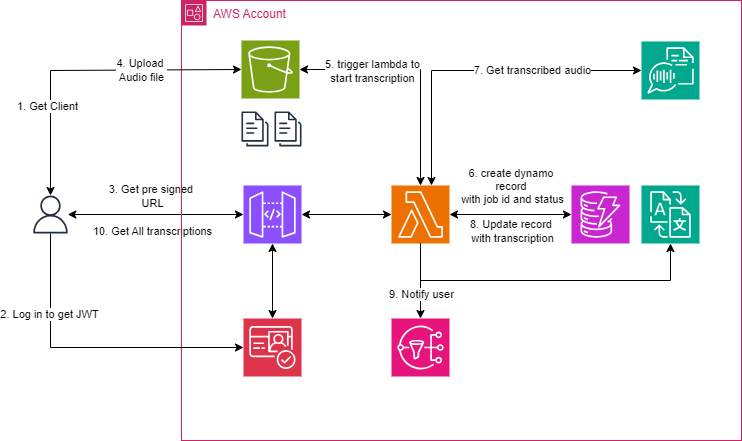

The diagram above was exported from draw.io. Its source (the exported page's mxGraphModel, read from the mxfile embedded in the PNG):
<mxGraphModel dx="1050" dy="557" grid="1" gridSize="10" guides="1" tooltips="1" connect="1" arrows="1" fold="1" page="1" pageScale="1" pageWidth="827" pageHeight="1169" math="0" shadow="0">
  <root>
    <mxCell id="0" />
    <mxCell id="1" parent="0" />
    <mxCell id="01heJwmdKBCtI5lsLyFR-22" style="edgeStyle=orthogonalEdgeStyle;rounded=0;orthogonalLoop=1;jettySize=auto;html=1;startArrow=classic;startFill=1;" parent="1" source="01heJwmdKBCtI5lsLyFR-1" target="01heJwmdKBCtI5lsLyFR-14" edge="1">
      <mxGeometry relative="1" as="geometry" />
    </mxCell>
    <mxCell id="uZVD40n5A_W1MEz-mdKf-4" value="3. Get pre signed&amp;nbsp;&lt;div&gt;URL&lt;/div&gt;" style="edgeLabel;html=1;align=center;verticalAlign=middle;resizable=0;points=[];" vertex="1" connectable="0" parent="01heJwmdKBCtI5lsLyFR-22">
      <mxGeometry x="-0.1745" y="-1" relative="1" as="geometry">
        <mxPoint x="11" y="-20" as="offset" />
      </mxGeometry>
    </mxCell>
    <mxCell id="uZVD40n5A_W1MEz-mdKf-12" value="10. Get All transcriptions" style="edgeLabel;html=1;align=center;verticalAlign=middle;resizable=0;points=[];" vertex="1" connectable="0" parent="01heJwmdKBCtI5lsLyFR-22">
      <mxGeometry x="-0.0949" y="-4" relative="1" as="geometry">
        <mxPoint x="4" y="12" as="offset" />
      </mxGeometry>
    </mxCell>
    <mxCell id="01heJwmdKBCtI5lsLyFR-1" value="" style="sketch=0;outlineConnect=0;fontColor=#232F3E;gradientColor=none;fillColor=#232F3D;strokeColor=none;dashed=0;verticalLabelPosition=bottom;verticalAlign=top;align=center;html=1;fontSize=12;fontStyle=0;aspect=fixed;pointerEvents=1;shape=mxgraph.aws4.user;" parent="1" vertex="1">
      <mxGeometry x="90" y="275" width="38" height="38" as="geometry" />
    </mxCell>
    <mxCell id="01heJwmdKBCtI5lsLyFR-12" value="AWS Account" style="points=[[0,0],[0.25,0],[0.5,0],[0.75,0],[1,0],[1,0.25],[1,0.5],[1,0.75],[1,1],[0.75,1],[0.5,1],[0.25,1],[0,1],[0,0.75],[0,0.5],[0,0.25]];outlineConnect=0;gradientColor=none;html=1;whiteSpace=wrap;fontSize=12;fontStyle=0;container=1;pointerEvents=0;collapsible=0;recursiveResize=0;shape=mxgraph.aws4.group;grIcon=mxgraph.aws4.group_account;strokeColor=#CD2264;fillColor=none;verticalAlign=top;align=left;spacingLeft=30;fontColor=#CD2264;dashed=0;" parent="1" vertex="1">
      <mxGeometry x="240" y="80" width="560" height="440" as="geometry" />
    </mxCell>
    <mxCell id="01heJwmdKBCtI5lsLyFR-25" style="edgeStyle=orthogonalEdgeStyle;rounded=0;orthogonalLoop=1;jettySize=auto;html=1;startArrow=classic;startFill=1;" parent="01heJwmdKBCtI5lsLyFR-12" source="01heJwmdKBCtI5lsLyFR-13" target="01heJwmdKBCtI5lsLyFR-15" edge="1">
      <mxGeometry relative="1" as="geometry" />
    </mxCell>
    <mxCell id="uZVD40n5A_W1MEz-mdKf-5" value="5. trigger lambda to&lt;br&gt;start transcription" style="edgeLabel;html=1;align=center;verticalAlign=middle;resizable=0;points=[];" vertex="1" connectable="0" parent="01heJwmdKBCtI5lsLyFR-25">
      <mxGeometry x="-0.5122" y="1" relative="1" as="geometry">
        <mxPoint x="14" y="2" as="offset" />
      </mxGeometry>
    </mxCell>
    <mxCell id="01heJwmdKBCtI5lsLyFR-13" value="" style="sketch=0;points=[[0,0,0],[0.25,0,0],[0.5,0,0],[0.75,0,0],[1,0,0],[0,1,0],[0.25,1,0],[0.5,1,0],[0.75,1,0],[1,1,0],[0,0.25,0],[0,0.5,0],[0,0.75,0],[1,0.25,0],[1,0.5,0],[1,0.75,0]];outlineConnect=0;fontColor=#232F3E;fillColor=#7AA116;strokeColor=#ffffff;dashed=0;verticalLabelPosition=bottom;verticalAlign=top;align=center;html=1;fontSize=12;fontStyle=0;aspect=fixed;shape=mxgraph.aws4.resourceIcon;resIcon=mxgraph.aws4.s3;" parent="01heJwmdKBCtI5lsLyFR-12" vertex="1">
      <mxGeometry x="60" y="40" width="58" height="58" as="geometry" />
    </mxCell>
    <mxCell id="01heJwmdKBCtI5lsLyFR-23" style="edgeStyle=orthogonalEdgeStyle;rounded=0;orthogonalLoop=1;jettySize=auto;html=1;startArrow=classic;startFill=1;" parent="01heJwmdKBCtI5lsLyFR-12" source="01heJwmdKBCtI5lsLyFR-14" target="01heJwmdKBCtI5lsLyFR-16" edge="1">
      <mxGeometry relative="1" as="geometry" />
    </mxCell>
    <mxCell id="01heJwmdKBCtI5lsLyFR-24" style="edgeStyle=orthogonalEdgeStyle;rounded=0;orthogonalLoop=1;jettySize=auto;html=1;startArrow=classic;startFill=1;" parent="01heJwmdKBCtI5lsLyFR-12" source="01heJwmdKBCtI5lsLyFR-14" target="01heJwmdKBCtI5lsLyFR-15" edge="1">
      <mxGeometry relative="1" as="geometry" />
    </mxCell>
    <mxCell id="01heJwmdKBCtI5lsLyFR-14" value="" style="sketch=0;points=[[0,0,0],[0.25,0,0],[0.5,0,0],[0.75,0,0],[1,0,0],[0,1,0],[0.25,1,0],[0.5,1,0],[0.75,1,0],[1,1,0],[0,0.25,0],[0,0.5,0],[0,0.75,0],[1,0.25,0],[1,0.5,0],[1,0.75,0]];outlineConnect=0;fontColor=#232F3E;fillColor=#8C4FFF;strokeColor=#ffffff;dashed=0;verticalLabelPosition=bottom;verticalAlign=top;align=center;html=1;fontSize=12;fontStyle=0;aspect=fixed;shape=mxgraph.aws4.resourceIcon;resIcon=mxgraph.aws4.api_gateway;" parent="01heJwmdKBCtI5lsLyFR-12" vertex="1">
      <mxGeometry x="62" y="185" width="58" height="58" as="geometry" />
    </mxCell>
    <mxCell id="01heJwmdKBCtI5lsLyFR-26" style="edgeStyle=orthogonalEdgeStyle;rounded=0;orthogonalLoop=1;jettySize=auto;html=1;startArrow=classic;startFill=1;" parent="01heJwmdKBCtI5lsLyFR-12" source="01heJwmdKBCtI5lsLyFR-15" target="01heJwmdKBCtI5lsLyFR-17" edge="1">
      <mxGeometry relative="1" as="geometry" />
    </mxCell>
    <mxCell id="uZVD40n5A_W1MEz-mdKf-6" value="6. create dynamo&amp;nbsp;&lt;div&gt;record&amp;nbsp;&lt;div&gt;with job id and status&lt;/div&gt;&lt;/div&gt;" style="edgeLabel;html=1;align=center;verticalAlign=middle;resizable=0;points=[];" vertex="1" connectable="0" parent="01heJwmdKBCtI5lsLyFR-26">
      <mxGeometry x="-0.3803" relative="1" as="geometry">
        <mxPoint x="24" y="-29" as="offset" />
      </mxGeometry>
    </mxCell>
    <mxCell id="uZVD40n5A_W1MEz-mdKf-8" value="8. Update record&amp;nbsp;&lt;div&gt;with transcription&lt;/div&gt;" style="edgeLabel;html=1;align=center;verticalAlign=middle;resizable=0;points=[];" vertex="1" connectable="0" parent="01heJwmdKBCtI5lsLyFR-26">
      <mxGeometry x="0.2262" y="-4" relative="1" as="geometry">
        <mxPoint x="-13" y="12" as="offset" />
      </mxGeometry>
    </mxCell>
    <mxCell id="01heJwmdKBCtI5lsLyFR-15" value="" style="sketch=0;points=[[0,0,0],[0.25,0,0],[0.5,0,0],[0.75,0,0],[1,0,0],[0,1,0],[0.25,1,0],[0.5,1,0],[0.75,1,0],[1,1,0],[0,0.25,0],[0,0.5,0],[0,0.75,0],[1,0.25,0],[1,0.5,0],[1,0.75,0]];outlineConnect=0;fontColor=#232F3E;fillColor=#ED7100;strokeColor=#ffffff;dashed=0;verticalLabelPosition=bottom;verticalAlign=top;align=center;html=1;fontSize=12;fontStyle=0;aspect=fixed;shape=mxgraph.aws4.resourceIcon;resIcon=mxgraph.aws4.lambda;" parent="01heJwmdKBCtI5lsLyFR-12" vertex="1">
      <mxGeometry x="210" y="185" width="58" height="58" as="geometry" />
    </mxCell>
    <mxCell id="01heJwmdKBCtI5lsLyFR-16" value="" style="sketch=0;points=[[0,0,0],[0.25,0,0],[0.5,0,0],[0.75,0,0],[1,0,0],[0,1,0],[0.25,1,0],[0.5,1,0],[0.75,1,0],[1,1,0],[0,0.25,0],[0,0.5,0],[0,0.75,0],[1,0.25,0],[1,0.5,0],[1,0.75,0]];outlineConnect=0;fontColor=#232F3E;fillColor=#DD344C;strokeColor=#ffffff;dashed=0;verticalLabelPosition=bottom;verticalAlign=top;align=center;html=1;fontSize=12;fontStyle=0;aspect=fixed;shape=mxgraph.aws4.resourceIcon;resIcon=mxgraph.aws4.cognito;" parent="01heJwmdKBCtI5lsLyFR-12" vertex="1">
      <mxGeometry x="62" y="318" width="58" height="58" as="geometry" />
    </mxCell>
    <mxCell id="01heJwmdKBCtI5lsLyFR-17" value="" style="sketch=0;points=[[0,0,0],[0.25,0,0],[0.5,0,0],[0.75,0,0],[1,0,0],[0,1,0],[0.25,1,0],[0.5,1,0],[0.75,1,0],[1,1,0],[0,0.25,0],[0,0.5,0],[0,0.75,0],[1,0.25,0],[1,0.5,0],[1,0.75,0]];outlineConnect=0;fontColor=#232F3E;fillColor=#C925D1;strokeColor=#ffffff;dashed=0;verticalLabelPosition=bottom;verticalAlign=top;align=center;html=1;fontSize=12;fontStyle=0;aspect=fixed;shape=mxgraph.aws4.resourceIcon;resIcon=mxgraph.aws4.dynamodb;" parent="01heJwmdKBCtI5lsLyFR-12" vertex="1">
      <mxGeometry x="390" y="185" width="58" height="58" as="geometry" />
    </mxCell>
    <mxCell id="01heJwmdKBCtI5lsLyFR-18" value="" style="sketch=0;points=[[0,0,0],[0.25,0,0],[0.5,0,0],[0.75,0,0],[1,0,0],[0,1,0],[0.25,1,0],[0.5,1,0],[0.75,1,0],[1,1,0],[0,0.25,0],[0,0.5,0],[0,0.75,0],[1,0.25,0],[1,0.5,0],[1,0.75,0]];outlineConnect=0;fontColor=#232F3E;fillColor=#01A88D;strokeColor=#ffffff;dashed=0;verticalLabelPosition=bottom;verticalAlign=top;align=center;html=1;fontSize=12;fontStyle=0;aspect=fixed;shape=mxgraph.aws4.resourceIcon;resIcon=mxgraph.aws4.transcribe;" parent="01heJwmdKBCtI5lsLyFR-12" vertex="1">
      <mxGeometry x="460" y="41" width="58" height="58" as="geometry" />
    </mxCell>
    <mxCell id="01heJwmdKBCtI5lsLyFR-19" value="" style="sketch=0;points=[[0,0,0],[0.25,0,0],[0.5,0,0],[0.75,0,0],[1,0,0],[0,1,0],[0.25,1,0],[0.5,1,0],[0.75,1,0],[1,1,0],[0,0.25,0],[0,0.5,0],[0,0.75,0],[1,0.25,0],[1,0.5,0],[1,0.75,0]];outlineConnect=0;fontColor=#232F3E;fillColor=#01A88D;strokeColor=#ffffff;dashed=0;verticalLabelPosition=bottom;verticalAlign=top;align=center;html=1;fontSize=12;fontStyle=0;aspect=fixed;shape=mxgraph.aws4.resourceIcon;resIcon=mxgraph.aws4.translate;" parent="01heJwmdKBCtI5lsLyFR-12" vertex="1">
      <mxGeometry x="460" y="185" width="58" height="58" as="geometry" />
    </mxCell>
    <mxCell id="01heJwmdKBCtI5lsLyFR-27" style="edgeStyle=orthogonalEdgeStyle;rounded=0;orthogonalLoop=1;jettySize=auto;html=1;entryX=0;entryY=0.5;entryDx=0;entryDy=0;entryPerimeter=0;startArrow=classic;startFill=1;" parent="01heJwmdKBCtI5lsLyFR-12" source="01heJwmdKBCtI5lsLyFR-15" target="01heJwmdKBCtI5lsLyFR-18" edge="1">
      <mxGeometry relative="1" as="geometry">
        <Array as="points">
          <mxPoint x="250" y="70" />
        </Array>
      </mxGeometry>
    </mxCell>
    <mxCell id="uZVD40n5A_W1MEz-mdKf-7" value="7. Get transcribed audio" style="edgeLabel;html=1;align=center;verticalAlign=middle;resizable=0;points=[];" vertex="1" connectable="0" parent="01heJwmdKBCtI5lsLyFR-27">
      <mxGeometry x="0.1495" y="2" relative="1" as="geometry">
        <mxPoint x="28" y="1" as="offset" />
      </mxGeometry>
    </mxCell>
    <mxCell id="01heJwmdKBCtI5lsLyFR-28" style="edgeStyle=orthogonalEdgeStyle;rounded=0;orthogonalLoop=1;jettySize=auto;html=1;entryX=0.5;entryY=1;entryDx=0;entryDy=0;entryPerimeter=0;" parent="01heJwmdKBCtI5lsLyFR-12" source="01heJwmdKBCtI5lsLyFR-15" target="01heJwmdKBCtI5lsLyFR-19" edge="1">
      <mxGeometry relative="1" as="geometry">
        <Array as="points">
          <mxPoint x="239" y="280" />
          <mxPoint x="489" y="280" />
        </Array>
      </mxGeometry>
    </mxCell>
    <mxCell id="01heJwmdKBCtI5lsLyFR-29" value="" style="sketch=0;outlineConnect=0;fontColor=#232F3E;gradientColor=none;fillColor=#232F3D;strokeColor=none;dashed=0;verticalLabelPosition=bottom;verticalAlign=top;align=center;html=1;fontSize=12;fontStyle=0;aspect=fixed;pointerEvents=1;shape=mxgraph.aws4.documents3;" parent="01heJwmdKBCtI5lsLyFR-12" vertex="1">
      <mxGeometry x="60" y="110" width="27" height="36.95" as="geometry" />
    </mxCell>
    <mxCell id="01heJwmdKBCtI5lsLyFR-30" value="" style="sketch=0;outlineConnect=0;fontColor=#232F3E;gradientColor=none;fillColor=#232F3D;strokeColor=none;dashed=0;verticalLabelPosition=bottom;verticalAlign=top;align=center;html=1;fontSize=12;fontStyle=0;aspect=fixed;pointerEvents=1;shape=mxgraph.aws4.documents3;" parent="01heJwmdKBCtI5lsLyFR-12" vertex="1">
      <mxGeometry x="93" y="110" width="27" height="36.95" as="geometry" />
    </mxCell>
    <mxCell id="uZVD40n5A_W1MEz-mdKf-9" value="" style="sketch=0;points=[[0,0,0],[0.25,0,0],[0.5,0,0],[0.75,0,0],[1,0,0],[0,1,0],[0.25,1,0],[0.5,1,0],[0.75,1,0],[1,1,0],[0,0.25,0],[0,0.5,0],[0,0.75,0],[1,0.25,0],[1,0.5,0],[1,0.75,0]];outlineConnect=0;fontColor=#232F3E;fillColor=#E7157B;strokeColor=#ffffff;dashed=0;verticalLabelPosition=bottom;verticalAlign=top;align=center;html=1;fontSize=12;fontStyle=0;aspect=fixed;shape=mxgraph.aws4.resourceIcon;resIcon=mxgraph.aws4.sns;" vertex="1" parent="01heJwmdKBCtI5lsLyFR-12">
      <mxGeometry x="210" y="318" width="58" height="58" as="geometry" />
    </mxCell>
    <mxCell id="uZVD40n5A_W1MEz-mdKf-10" style="edgeStyle=orthogonalEdgeStyle;rounded=0;orthogonalLoop=1;jettySize=auto;html=1;entryX=0.5;entryY=0;entryDx=0;entryDy=0;entryPerimeter=0;" edge="1" parent="01heJwmdKBCtI5lsLyFR-12" source="01heJwmdKBCtI5lsLyFR-15" target="uZVD40n5A_W1MEz-mdKf-9">
      <mxGeometry relative="1" as="geometry" />
    </mxCell>
    <mxCell id="uZVD40n5A_W1MEz-mdKf-11" value="9. Notify user" style="edgeLabel;html=1;align=center;verticalAlign=middle;resizable=0;points=[];" vertex="1" connectable="0" parent="uZVD40n5A_W1MEz-mdKf-10">
      <mxGeometry x="0.3333" relative="1" as="geometry">
        <mxPoint as="offset" />
      </mxGeometry>
    </mxCell>
    <mxCell id="01heJwmdKBCtI5lsLyFR-21" value="4. Upload&amp;nbsp;&lt;div&gt;Audio file&lt;/div&gt;" style="edgeStyle=orthogonalEdgeStyle;rounded=0;orthogonalLoop=1;jettySize=auto;html=1;entryX=0;entryY=0.5;entryDx=0;entryDy=0;entryPerimeter=0;startArrow=classic;startFill=1;" parent="1" source="01heJwmdKBCtI5lsLyFR-1" target="01heJwmdKBCtI5lsLyFR-13" edge="1">
      <mxGeometry x="0.3671" relative="1" as="geometry">
        <Array as="points">
          <mxPoint x="109" y="150" />
        </Array>
        <mxPoint as="offset" />
      </mxGeometry>
    </mxCell>
    <mxCell id="uZVD40n5A_W1MEz-mdKf-1" value="1. Get Client" style="edgeLabel;html=1;align=center;verticalAlign=middle;resizable=0;points=[];" vertex="1" connectable="0" parent="01heJwmdKBCtI5lsLyFR-21">
      <mxGeometry x="-0.4304" y="4" relative="1" as="geometry">
        <mxPoint as="offset" />
      </mxGeometry>
    </mxCell>
    <mxCell id="uZVD40n5A_W1MEz-mdKf-2" style="edgeStyle=orthogonalEdgeStyle;rounded=0;orthogonalLoop=1;jettySize=auto;html=1;entryX=0;entryY=0.5;entryDx=0;entryDy=0;entryPerimeter=0;" edge="1" parent="1" source="01heJwmdKBCtI5lsLyFR-1" target="01heJwmdKBCtI5lsLyFR-16">
      <mxGeometry relative="1" as="geometry">
        <Array as="points">
          <mxPoint x="109" y="427" />
        </Array>
      </mxGeometry>
    </mxCell>
    <mxCell id="uZVD40n5A_W1MEz-mdKf-3" value="2. Log in to get JWT" style="edgeLabel;html=1;align=center;verticalAlign=middle;resizable=0;points=[];" vertex="1" connectable="0" parent="uZVD40n5A_W1MEz-mdKf-2">
      <mxGeometry x="-0.4788" y="-2" relative="1" as="geometry">
        <mxPoint as="offset" />
      </mxGeometry>
    </mxCell>
  </root>
</mxGraphModel>